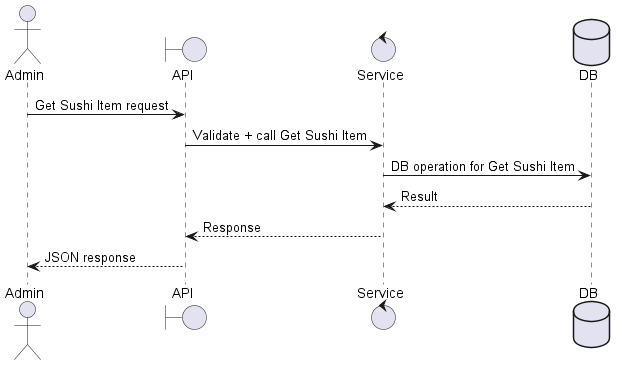

The diagram above was rendered by PlantUML. Its source (embedded in the PNG):
@startuml
actor Admin as A
boundary API as B
control Service as S
database DB as D

A -> B: Get Sushi Item request
B -> S: Validate + call Get Sushi Item
S -> D: DB operation for Get Sushi Item
D --> S: Result
S --> B: Response
B --> A: JSON response
@enduml